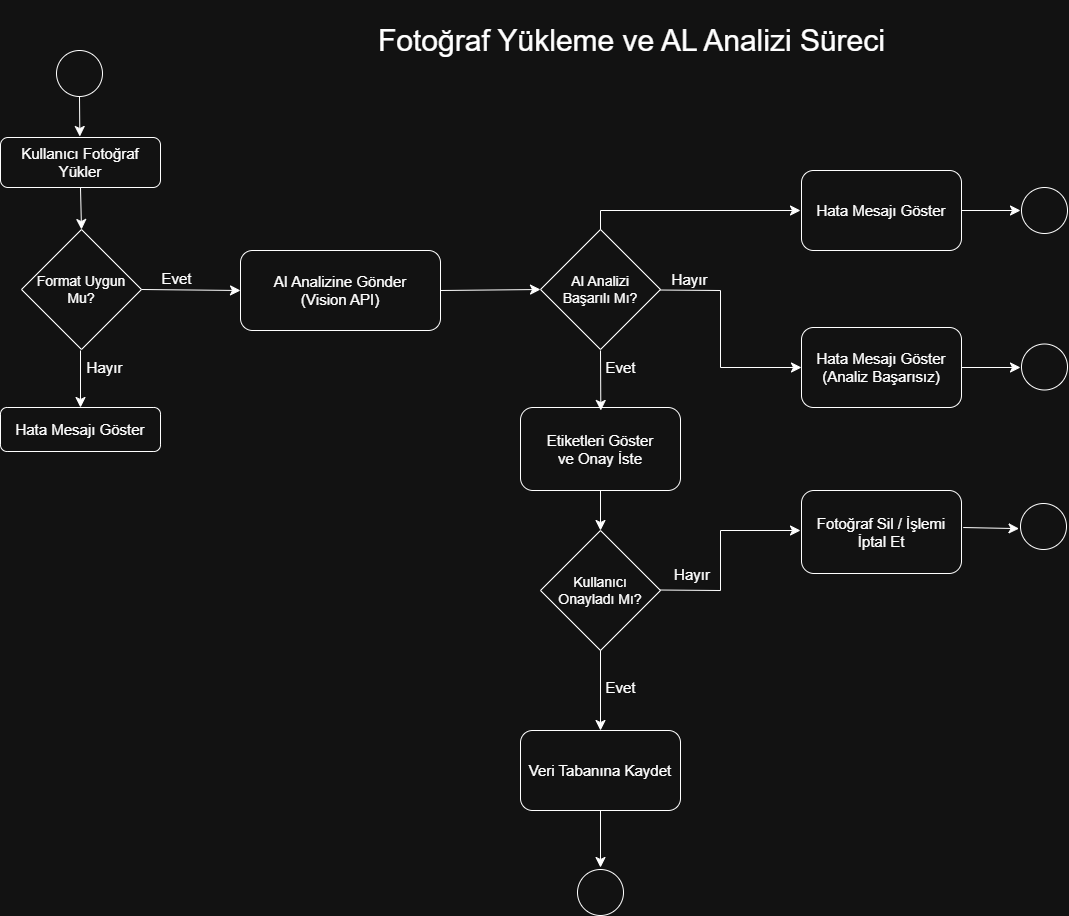

The diagram above was exported from draw.io. Its source (the exported page's mxGraphModel, read from the mxfile embedded in the PNG):
<mxGraphModel dx="1197" dy="1117" grid="1" gridSize="10" guides="1" tooltips="1" connect="1" arrows="1" fold="1" page="1" pageScale="1" pageWidth="827" pageHeight="1169" math="0" shadow="0">
  <root>
    <mxCell id="0" />
    <mxCell id="1" parent="0" />
    <mxCell id="WP7NA8btmj-iWZbVeBwN-3" parent="1" style="rhombus;whiteSpace=wrap;html=1;" value="&lt;font style=&quot;font-size: 14px;&quot;&gt;Format Uygun Mu?&lt;/font&gt;" vertex="1">
      <mxGeometry height="120" width="120" x="21" y="379" as="geometry" />
    </mxCell>
    <mxCell id="WP7NA8btmj-iWZbVeBwN-8" parent="1" style="rounded=1;whiteSpace=wrap;html=1;" value="&lt;font style=&quot;font-size: 15px;&quot;&gt;AI Analizine Gönder&lt;/font&gt;&lt;div&gt;&lt;font style=&quot;font-size: 15px;&quot;&gt;(Vision API)&lt;/font&gt;&lt;/div&gt;" vertex="1">
      <mxGeometry height="80" width="200" x="240" y="400" as="geometry" />
    </mxCell>
    <mxCell id="WP7NA8btmj-iWZbVeBwN-10" parent="1" style="rounded=1;whiteSpace=wrap;html=1;" value="&lt;font style=&quot;font-size: 15px;&quot;&gt;Kullanıcı Fotoğraf Yükler&lt;/font&gt;" vertex="1">
      <mxGeometry height="50" width="160" y="287" as="geometry" />
    </mxCell>
    <mxCell id="WP7NA8btmj-iWZbVeBwN-11" parent="1" style="rounded=1;whiteSpace=wrap;html=1;" value="&lt;font style=&quot;font-size: 15px;&quot;&gt;Hata Mesajı Göster&lt;/font&gt;" vertex="1">
      <mxGeometry height="44" width="160" y="557" as="geometry" />
    </mxCell>
    <mxCell id="WP7NA8btmj-iWZbVeBwN-12" parent="1" style="rounded=1;whiteSpace=wrap;html=1;" value="&lt;font style=&quot;font-size: 15px;&quot;&gt;Etiketleri Göster&lt;/font&gt;&lt;div&gt;&lt;font style=&quot;font-size: 15px;&quot;&gt;ve Onay İste&lt;/font&gt;&lt;/div&gt;" vertex="1">
      <mxGeometry height="83" width="160" x="520" y="557" as="geometry" />
    </mxCell>
    <mxCell id="WP7NA8btmj-iWZbVeBwN-13" parent="1" style="rounded=1;whiteSpace=wrap;html=1;" value="&lt;font style=&quot;font-size: 15px;&quot;&gt;Hata Mesajı Göster&lt;/font&gt;" vertex="1">
      <mxGeometry height="80" width="160" x="801" y="320" as="geometry" />
    </mxCell>
    <mxCell id="WP7NA8btmj-iWZbVeBwN-14" parent="1" style="rounded=1;whiteSpace=wrap;html=1;" value="&lt;font style=&quot;font-size: 15px;&quot;&gt;Hata Mesajı Göster&lt;/font&gt;&lt;div&gt;&lt;font style=&quot;font-size: 15px;&quot;&gt;(Analiz Başarısız)&lt;/font&gt;&lt;/div&gt;" vertex="1">
      <mxGeometry height="80" width="160" x="801" y="477" as="geometry" />
    </mxCell>
    <mxCell id="WP7NA8btmj-iWZbVeBwN-15" parent="1" style="rounded=1;whiteSpace=wrap;html=1;" value="&lt;font style=&quot;font-size: 15px;&quot;&gt;Fotoğraf Sil / İşlemi&lt;/font&gt;&lt;div&gt;&lt;font style=&quot;font-size: 15px;&quot;&gt;İptal Et&lt;/font&gt;&lt;/div&gt;" vertex="1">
      <mxGeometry height="83" width="160" x="801" y="640" as="geometry" />
    </mxCell>
    <mxCell id="WP7NA8btmj-iWZbVeBwN-20" parent="1" style="ellipse;whiteSpace=wrap;html=1;aspect=fixed;" value="" vertex="1">
      <mxGeometry height="46" width="46" x="56" y="200" as="geometry" />
    </mxCell>
    <mxCell id="WP7NA8btmj-iWZbVeBwN-22" parent="1" style="rounded=1;whiteSpace=wrap;html=1;" value="&lt;font style=&quot;font-size: 15px;&quot;&gt;Veri Tabanına Kaydet&lt;/font&gt;" vertex="1">
      <mxGeometry height="80" width="160" x="520" y="880" as="geometry" />
    </mxCell>
    <mxCell id="WP7NA8btmj-iWZbVeBwN-23" parent="1" style="text;html=1;whiteSpace=wrap;strokeColor=none;fillColor=none;align=center;verticalAlign=middle;rounded=0;" value="&lt;font style=&quot;font-size: 30px;&quot;&gt;Fotoğraf Yükleme ve AL Analizi Süreci&lt;/font&gt;" vertex="1">
      <mxGeometry height="80" width="603" x="330" y="150" as="geometry" />
    </mxCell>
    <mxCell id="WP7NA8btmj-iWZbVeBwN-25" parent="1" style="rhombus;whiteSpace=wrap;html=1;" value="&lt;font style=&quot;font-size: 14px;&quot;&gt;AI Analizi&lt;/font&gt;&lt;div&gt;&lt;font style=&quot;font-size: 14px;&quot;&gt;Başarılı Mı?&lt;/font&gt;&lt;/div&gt;" vertex="1">
      <mxGeometry height="120" width="120" x="540" y="379" as="geometry" />
    </mxCell>
    <mxCell id="WP7NA8btmj-iWZbVeBwN-26" parent="1" style="rhombus;whiteSpace=wrap;html=1;" value="&lt;font style=&quot;font-size: 14px;&quot;&gt;Kullanıcı&lt;/font&gt;&lt;div&gt;&lt;font style=&quot;font-size: 14px;&quot;&gt;Onayladı Mı?&lt;/font&gt;&lt;/div&gt;" vertex="1">
      <mxGeometry height="120" width="120" x="540" y="680" as="geometry" />
    </mxCell>
    <mxCell id="WP7NA8btmj-iWZbVeBwN-27" edge="1" parent="1" style="endArrow=classic;html=1;rounded=0;fontSize=12;startSize=8;endSize=8;curved=1;" value="">
      <mxGeometry height="50" relative="1" width="50" as="geometry">
        <mxPoint x="79" y="246" as="sourcePoint" />
        <mxPoint x="79.33" y="286" as="targetPoint" />
      </mxGeometry>
    </mxCell>
    <mxCell id="WP7NA8btmj-iWZbVeBwN-29" edge="1" parent="1" source="WP7NA8btmj-iWZbVeBwN-10" style="endArrow=classic;html=1;rounded=0;fontSize=12;startSize=8;endSize=8;curved=1;exitX=0.5;exitY=1;exitDx=0;exitDy=0;entryX=0.5;entryY=0;entryDx=0;entryDy=0;" target="WP7NA8btmj-iWZbVeBwN-3" value="">
      <mxGeometry height="50" relative="1" width="50" as="geometry">
        <mxPoint x="100" y="350" as="sourcePoint" />
        <mxPoint x="100.33" y="390" as="targetPoint" />
      </mxGeometry>
    </mxCell>
    <mxCell id="WP7NA8btmj-iWZbVeBwN-30" edge="1" parent="1" style="endArrow=classic;html=1;rounded=0;fontSize=12;startSize=8;endSize=8;curved=1;entryX=0.5;entryY=0;entryDx=0;entryDy=0;" target="WP7NA8btmj-iWZbVeBwN-11" value="">
      <mxGeometry height="50" relative="1" width="50" as="geometry">
        <mxPoint x="80" y="500" as="sourcePoint" />
        <mxPoint x="110.33" y="540" as="targetPoint" />
      </mxGeometry>
    </mxCell>
    <mxCell id="WP7NA8btmj-iWZbVeBwN-31" edge="1" parent="1" source="WP7NA8btmj-iWZbVeBwN-3" style="endArrow=classic;html=1;rounded=0;fontSize=12;startSize=8;endSize=8;curved=1;exitX=1;exitY=0.5;exitDx=0;exitDy=0;entryX=0;entryY=0.5;entryDx=0;entryDy=0;" target="WP7NA8btmj-iWZbVeBwN-8" value="">
      <mxGeometry height="50" relative="1" width="50" as="geometry">
        <mxPoint x="170" y="440" as="sourcePoint" />
        <mxPoint x="170.32999999999998" y="480" as="targetPoint" />
      </mxGeometry>
    </mxCell>
    <mxCell id="WP7NA8btmj-iWZbVeBwN-32" edge="1" parent="1" source="WP7NA8btmj-iWZbVeBwN-8" style="endArrow=classic;html=1;rounded=0;fontSize=12;startSize=8;endSize=8;curved=1;exitX=1;exitY=0.5;exitDx=0;exitDy=0;entryX=0;entryY=0.5;entryDx=0;entryDy=0;" target="WP7NA8btmj-iWZbVeBwN-25" value="">
      <mxGeometry height="50" relative="1" width="50" as="geometry">
        <mxPoint x="460" y="430" as="sourcePoint" />
        <mxPoint x="460.33" y="470" as="targetPoint" />
      </mxGeometry>
    </mxCell>
    <mxCell id="WP7NA8btmj-iWZbVeBwN-33" edge="1" parent="1" style="endArrow=classic;html=1;rounded=0;fontSize=12;startSize=8;endSize=8;curved=1;entryX=0.502;entryY=0.036;entryDx=0;entryDy=0;entryPerimeter=0;" target="WP7NA8btmj-iWZbVeBwN-12" value="">
      <mxGeometry height="50" relative="1" width="50" as="geometry">
        <mxPoint x="600" y="500" as="sourcePoint" />
        <mxPoint x="600.33" y="550" as="targetPoint" />
      </mxGeometry>
    </mxCell>
    <mxCell id="WP7NA8btmj-iWZbVeBwN-34" edge="1" parent="1" source="WP7NA8btmj-iWZbVeBwN-12" style="endArrow=classic;html=1;rounded=0;fontSize=12;startSize=8;endSize=8;curved=1;exitX=0.5;exitY=1;exitDx=0;exitDy=0;" value="">
      <mxGeometry height="50" relative="1" width="50" as="geometry">
        <mxPoint x="600" y="660" as="sourcePoint" />
        <mxPoint x="600" y="680" as="targetPoint" />
      </mxGeometry>
    </mxCell>
    <mxCell id="WP7NA8btmj-iWZbVeBwN-35" edge="1" parent="1" style="endArrow=classic;html=1;rounded=0;fontSize=12;startSize=8;endSize=8;curved=1;" value="">
      <mxGeometry height="50" relative="1" width="50" as="geometry">
        <mxPoint x="720" y="680" as="sourcePoint" />
        <mxPoint x="800" y="680" as="targetPoint" />
      </mxGeometry>
    </mxCell>
    <mxCell id="WP7NA8btmj-iWZbVeBwN-36" edge="1" parent="1" source="WP7NA8btmj-iWZbVeBwN-26" style="endArrow=classic;html=1;rounded=0;fontSize=12;startSize=8;endSize=8;curved=1;entryX=0.5;entryY=0;entryDx=0;entryDy=0;exitX=0.5;exitY=1;exitDx=0;exitDy=0;" target="WP7NA8btmj-iWZbVeBwN-22" value="">
      <mxGeometry height="50" relative="1" width="50" as="geometry">
        <mxPoint x="600" y="830" as="sourcePoint" />
        <mxPoint x="600.33" y="870" as="targetPoint" />
      </mxGeometry>
    </mxCell>
    <mxCell id="WP7NA8btmj-iWZbVeBwN-37" edge="1" parent="1" source="WP7NA8btmj-iWZbVeBwN-22" style="endArrow=classic;html=1;rounded=0;fontSize=12;startSize=8;endSize=8;curved=1;entryX=0.5;entryY=0;entryDx=0;entryDy=0;exitX=0.5;exitY=1;exitDx=0;exitDy=0;" value="">
      <mxGeometry height="50" relative="1" width="50" as="geometry">
        <mxPoint x="600" y="970" as="sourcePoint" />
        <mxPoint x="600" y="1017" as="targetPoint" />
      </mxGeometry>
    </mxCell>
    <mxCell id="WP7NA8btmj-iWZbVeBwN-38" edge="1" parent="1" style="endArrow=classic;html=1;rounded=0;fontSize=12;startSize=8;endSize=8;curved=1;" value="">
      <mxGeometry height="50" relative="1" width="50" as="geometry">
        <mxPoint x="720" y="360" as="sourcePoint" />
        <mxPoint x="800" y="360" as="targetPoint" />
      </mxGeometry>
    </mxCell>
    <mxCell id="WP7NA8btmj-iWZbVeBwN-39" edge="1" parent="1" style="endArrow=classic;html=1;rounded=0;fontSize=12;startSize=8;endSize=8;curved=1;entryX=0;entryY=0.5;entryDx=0;entryDy=0;" target="WP7NA8btmj-iWZbVeBwN-14" value="">
      <mxGeometry height="50" relative="1" width="50" as="geometry">
        <mxPoint x="720" y="517" as="sourcePoint" />
        <mxPoint x="740.33" y="550" as="targetPoint" />
      </mxGeometry>
    </mxCell>
    <mxCell id="WP7NA8btmj-iWZbVeBwN-40" edge="1" parent="1" source="WP7NA8btmj-iWZbVeBwN-13" style="endArrow=classic;html=1;rounded=0;fontSize=12;startSize=8;endSize=8;curved=1;exitX=1;exitY=0.5;exitDx=0;exitDy=0;entryX=0;entryY=0.5;entryDx=0;entryDy=0;" value="">
      <mxGeometry height="50" relative="1" width="50" as="geometry">
        <mxPoint x="970" y="350" as="sourcePoint" />
        <mxPoint x="1020" y="360" as="targetPoint" />
      </mxGeometry>
    </mxCell>
    <mxCell id="WP7NA8btmj-iWZbVeBwN-41" edge="1" parent="1" source="WP7NA8btmj-iWZbVeBwN-14" style="endArrow=classic;html=1;rounded=0;fontSize=12;startSize=8;endSize=8;curved=1;exitX=1;exitY=0.5;exitDx=0;exitDy=0;entryX=0;entryY=0.5;entryDx=0;entryDy=0;" value="">
      <mxGeometry height="50" relative="1" width="50" as="geometry">
        <mxPoint x="970" y="510" as="sourcePoint" />
        <mxPoint x="1020" y="517" as="targetPoint" />
      </mxGeometry>
    </mxCell>
    <mxCell id="WP7NA8btmj-iWZbVeBwN-42" edge="1" parent="1" style="endArrow=classic;html=1;rounded=0;fontSize=12;startSize=8;endSize=8;curved=1;entryX=-0.006;entryY=0.439;entryDx=0;entryDy=0;exitX=1.017;exitY=0.446;exitDx=0;exitDy=0;entryPerimeter=0;exitPerimeter=0;" value="">
      <mxGeometry height="50" relative="1" width="50" as="geometry">
        <mxPoint x="962.72" y="677.0179999999998" as="sourcePoint" />
        <mxPoint x="1018.5200000000002" y="678.1200000000001" as="targetPoint" />
      </mxGeometry>
    </mxCell>
    <mxCell id="WP7NA8btmj-iWZbVeBwN-43" edge="1" parent="1" style="endArrow=none;html=1;rounded=0;fontSize=12;startSize=8;endSize=8;curved=1;" value="">
      <mxGeometry height="50" relative="1" width="50" as="geometry">
        <mxPoint x="600" y="360" as="sourcePoint" />
        <mxPoint x="723" y="360" as="targetPoint" />
      </mxGeometry>
    </mxCell>
    <mxCell id="WP7NA8btmj-iWZbVeBwN-44" edge="1" parent="1" style="endArrow=none;html=1;rounded=0;fontSize=12;startSize=8;endSize=8;curved=1;entryX=0.5;entryY=0;entryDx=0;entryDy=0;" target="WP7NA8btmj-iWZbVeBwN-25" value="">
      <mxGeometry height="50" relative="1" width="50" as="geometry">
        <mxPoint x="600" y="360" as="sourcePoint" />
        <mxPoint x="590" y="320" as="targetPoint" />
      </mxGeometry>
    </mxCell>
    <mxCell id="WP7NA8btmj-iWZbVeBwN-45" edge="1" parent="1" style="endArrow=none;html=1;rounded=0;fontSize=12;startSize=8;endSize=8;curved=1;" value="">
      <mxGeometry height="50" relative="1" width="50" as="geometry">
        <mxPoint x="660" y="439.52" as="sourcePoint" />
        <mxPoint x="720" y="440" as="targetPoint" />
      </mxGeometry>
    </mxCell>
    <mxCell id="WP7NA8btmj-iWZbVeBwN-46" edge="1" parent="1" style="endArrow=none;html=1;rounded=0;fontSize=12;startSize=8;endSize=8;curved=1;" value="">
      <mxGeometry height="50" relative="1" width="50" as="geometry">
        <mxPoint x="720" y="517" as="sourcePoint" />
        <mxPoint x="720" y="440" as="targetPoint" />
      </mxGeometry>
    </mxCell>
    <mxCell id="WP7NA8btmj-iWZbVeBwN-47" edge="1" parent="1" style="endArrow=none;html=1;rounded=0;fontSize=12;startSize=8;endSize=8;curved=1;" value="">
      <mxGeometry height="50" relative="1" width="50" as="geometry">
        <mxPoint x="660" y="739.52" as="sourcePoint" />
        <mxPoint x="720" y="740" as="targetPoint" />
      </mxGeometry>
    </mxCell>
    <mxCell id="WP7NA8btmj-iWZbVeBwN-48" edge="1" parent="1" style="endArrow=none;html=1;rounded=0;fontSize=12;startSize=8;endSize=8;curved=1;" value="">
      <mxGeometry height="50" relative="1" width="50" as="geometry">
        <mxPoint x="720" y="680" as="sourcePoint" />
        <mxPoint x="720" y="740" as="targetPoint" />
      </mxGeometry>
    </mxCell>
    <mxCell id="WP7NA8btmj-iWZbVeBwN-49" parent="1" style="text;html=1;whiteSpace=wrap;strokeColor=none;fillColor=none;align=center;verticalAlign=middle;rounded=0;" value="&lt;font style=&quot;font-size: 15px;&quot;&gt;Hayır&lt;/font&gt;" vertex="1">
      <mxGeometry height="23" width="53" x="663" y="417" as="geometry" />
    </mxCell>
    <mxCell id="WP7NA8btmj-iWZbVeBwN-50" parent="1" style="text;html=1;whiteSpace=wrap;strokeColor=none;fillColor=none;align=center;verticalAlign=middle;rounded=0;" value="&lt;font style=&quot;font-size: 15px;&quot;&gt;Hayır&lt;/font&gt;" vertex="1">
      <mxGeometry height="21" width="50" x="667" y="713" as="geometry" />
    </mxCell>
    <mxCell id="WP7NA8btmj-iWZbVeBwN-52" parent="1" style="text;html=1;whiteSpace=wrap;strokeColor=none;fillColor=none;align=center;verticalAlign=middle;rounded=0;" value="&lt;font style=&quot;font-size: 15px;&quot;&gt;Evet&lt;/font&gt;" vertex="1">
      <mxGeometry height="23" width="53" x="594" y="505" as="geometry" />
    </mxCell>
    <mxCell id="WP7NA8btmj-iWZbVeBwN-54" parent="1" style="text;html=1;whiteSpace=wrap;strokeColor=none;fillColor=none;align=center;verticalAlign=middle;rounded=0;" value="&lt;font style=&quot;font-size: 15px;&quot;&gt;Evet&lt;/font&gt;" vertex="1">
      <mxGeometry height="23" width="53" x="594" y="825" as="geometry" />
    </mxCell>
    <mxCell id="WP7NA8btmj-iWZbVeBwN-55" parent="1" style="text;html=1;whiteSpace=wrap;strokeColor=none;fillColor=none;align=center;verticalAlign=middle;rounded=0;" value="&lt;font style=&quot;font-size: 15px;&quot;&gt;Evet&lt;/font&gt;" vertex="1">
      <mxGeometry height="23" width="53" x="150" y="416" as="geometry" />
    </mxCell>
    <mxCell id="WP7NA8btmj-iWZbVeBwN-56" parent="1" style="text;html=1;whiteSpace=wrap;strokeColor=none;fillColor=none;align=center;verticalAlign=middle;rounded=0;" value="&lt;font style=&quot;font-size: 15px;&quot;&gt;Hayır&lt;/font&gt;" vertex="1">
      <mxGeometry height="23" width="53" x="78" y="505" as="geometry" />
    </mxCell>
    <mxCell id="WP7NA8btmj-iWZbVeBwN-57" parent="1" style="ellipse;whiteSpace=wrap;html=1;aspect=fixed;" value="" vertex="1">
      <mxGeometry height="46" width="46" x="577" y="1019" as="geometry" />
    </mxCell>
    <mxCell id="WP7NA8btmj-iWZbVeBwN-58" parent="1" style="ellipse;whiteSpace=wrap;html=1;aspect=fixed;" value="" vertex="1">
      <mxGeometry height="46" width="46" x="1020" y="653" as="geometry" />
    </mxCell>
    <mxCell id="WP7NA8btmj-iWZbVeBwN-59" parent="1" style="ellipse;whiteSpace=wrap;html=1;aspect=fixed;" value="" vertex="1">
      <mxGeometry height="46" width="46" x="1021" y="493.5" as="geometry" />
    </mxCell>
    <mxCell id="WP7NA8btmj-iWZbVeBwN-60" parent="1" style="ellipse;whiteSpace=wrap;html=1;aspect=fixed;" value="" vertex="1">
      <mxGeometry height="46" width="46" x="1021" y="337" as="geometry" />
    </mxCell>
  </root>
</mxGraphModel>